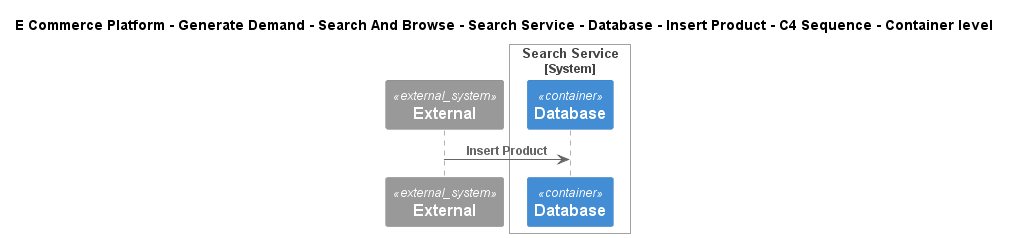

The diagram above was rendered by PlantUML. Its source (embedded in the PNG):
@startuml
!include ..\..\..\..\..\..\..\..\..\.c4s\C4_Sequence.puml
SHOW_FOOT_BOXES()

title E Commerce Platform - Generate Demand - Search And Browse - Search Service - Database - Insert Product - C4 Sequence - Container level

System_Ext(C4InterFlow.SoftwareSystems.ExternalSystem, "External", "")

System_Boundary(ECommercePlatform.GenerateDemand.SearchAndBrowse.SoftwareSystems.SearchService, "Search Service")
    ContainerDb(ECommercePlatform.GenerateDemand.SearchAndBrowse.SoftwareSystems.SearchService.Containers.Database, "Database", "", "")
Boundary_End()

Rel(C4InterFlow.SoftwareSystems.ExternalSystem, ECommercePlatform.GenerateDemand.SearchAndBrowse.SoftwareSystems.SearchService.Containers.Database, "Insert Product")


@enduml